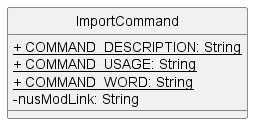

The diagram above was rendered by PlantUML. Its source (embedded in the PNG):
@startuml
'https://plantuml.com/class-diagram
hide circle
skinparam classAttributeIconSize 0

class ImportCommand {
    <u>+ COMMAND_DESCRIPTION: String
    <u>+ COMMAND_USAGE: String
    <u>+ COMMAND_WORD: String
    - nusModLink: String
}

@enduml